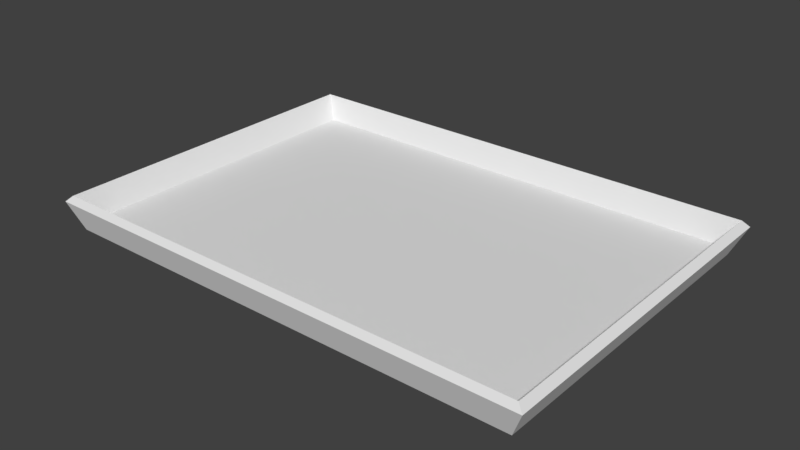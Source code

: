 # Source: Tray.blend  (saved by Blender 2.78.0; exported with 4.5.12 LTS)
import bpy
from mathutils import Matrix  # noqa: F401  (used for matrix-valued properties, if any)

bpy.ops.wm.read_factory_settings(use_empty=True)
scene = bpy.context.scene
scene.name = 'Scene'

# ---- collections
col_collection_1 = bpy.data.collections.new('Collection 1'); scene.collection.children.link(col_collection_1)

# ---- world
world_world = bpy.data.worlds.new('World'); scene.world = world_world
world_world.color = (0.05088, 0.05088, 0.05088)
world_world.use_sun_shadow = False
world_world.sun_shadow_jitter_overblur = 0.0
world_world.cycles.sampling_method = 'MANUAL'

# ---- meshes
me_plane = bpy.data.meshes.new('Plane')
me_plane.from_pydata([(-1.0, -1.0, 0.0), (1.0, -1.0, 0.0), (-1.0, 1.0, 0.0), (1.0, 1.0, 0.0), (-1.055, -1.055, 0.1184), (1.055, -1.055, 0.1184), (-1.055, 1.055, 0.1184), (1.055, 1.055, 0.1184)], [], [(0, 2, 3, 1), (1, 3, 7, 5), (2, 0, 4, 6), (3, 2, 6, 7), (0, 1, 5, 4)])
me_plane.use_remesh_preserve_volume = False
me_plane.use_remesh_preserve_attributes = False
me_plane.use_mirror_vertex_groups = False
me_plane.update()

# ---- objects
ob_plane = bpy.data.objects.new('Plane', me_plane)

# ---- transforms, parenting, visibility, modifiers, constraints
ob_plane.location = (0.0, 0.0, 0.0)
ob_plane.scale = (1.0, 0.7007, 1.0)
ob_plane.lineart.crease_threshold = 0.0
_m = ob_plane.modifiers.new('Solidify', 'SOLIDIFY')
_m.thickness = 0.046
_m.nonmanifold_thickness_mode = 'FIXED'
_m.nonmanifold_merge_threshold = 0.0003

# ---- collection membership
col_collection_1.objects.link(ob_plane)

# ---- scene / render settings (as saved in the file)
scene.frame_start = 1; scene.frame_end = 250; scene.frame_set(1)
scene.render.engine = 'CYCLES'
scene.render.resolution_percentage = 50
scene.render.dither_intensity = 0.0
scene.cycles.use_denoising = False
scene.cycles.samples = 128
scene.cycles.sampling_pattern = 'TABULATED_SOBOL'
scene.cycles.light_sampling_threshold = 0.0
scene.cycles.use_adaptive_sampling = False
scene.cycles.use_light_tree = False
scene.cycles.blur_glossy = 0.0
scene.cycles.sample_clamp_indirect = 0.0
scene.view_settings.view_transform = 'Standard'
bpy.context.view_layer.update()

# ---- added for rendering (the .blend has no active camera and no usable light): camera, sun
cam_auto = bpy.data.cameras.new('AutoCamera')
cam_auto.lens = 50.0
cam_auto.sensor_width = 36.0
cam_auto.clip_end = 1000.0
ob_auto_camera = bpy.data.objects.new('AutoCamera', cam_auto)
scene.collection.objects.link(ob_auto_camera)
ob_auto_camera.location = (2.38742, -2.8649, 1.98174)
ob_auto_camera.rotation_euler = (1.09748, -7.21219e-08, 0.694738)
scene.camera = ob_auto_camera
light_auto_sun = bpy.data.lights.new('AutoSun', 'SUN')
light_auto_sun.energy = 3.0
light_auto_sun.angle = 0.0523599
ob_auto_sun = bpy.data.objects.new('AutoSun', light_auto_sun)
scene.collection.objects.link(ob_auto_sun)
ob_auto_sun.rotation_euler = (0.872665, 0.174533, 0.523599)
bpy.context.view_layer.update()
